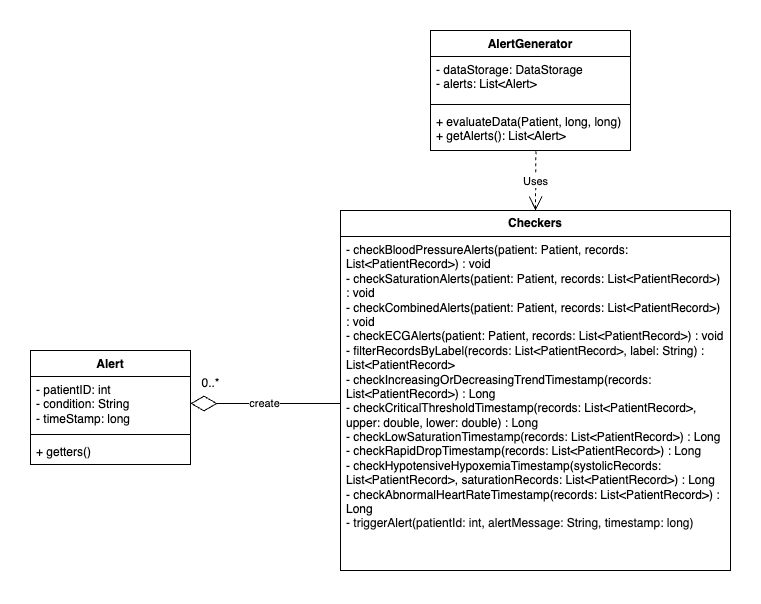

The diagram above was exported from draw.io. Its source (the exported page's mxGraphModel, read from the mxfile embedded in the PNG):
<mxGraphModel dx="1990" dy="858" grid="1" gridSize="10" guides="1" tooltips="1" connect="1" arrows="1" fold="1" page="1" pageScale="1" pageWidth="850" pageHeight="1100" math="0" shadow="0">
  <root>
    <mxCell id="0" />
    <mxCell id="1" parent="0" />
    <mxCell id="E_PWv85joiSmiCfIvzCy-7" value="&lt;b&gt;Checkers&lt;/b&gt;" style="swimlane;fontStyle=0;childLayout=stackLayout;horizontal=1;startSize=26;fillColor=none;horizontalStack=0;resizeParent=1;resizeParentMax=0;resizeLast=0;collapsible=1;marginBottom=0;whiteSpace=wrap;html=1;" vertex="1" parent="1">
      <mxGeometry x="160" y="430" width="390" height="360" as="geometry" />
    </mxCell>
    <mxCell id="E_PWv85joiSmiCfIvzCy-8" value="&lt;font face=&quot;Helvetica&quot;&gt;&lt;span style=&quot;color: var(--tw-prose-code); white-space-collapse: preserve; background-color: initial;&quot;&gt;- checkBloodPressureAlerts(patient: Patient, records: List&amp;lt;PatientRecord&amp;gt;) : void&lt;/span&gt;&lt;br&gt;&lt;/font&gt;&lt;font face=&quot;Helvetica&quot;&gt;&lt;span style=&quot;color: var(--tw-prose-code); white-space-collapse: preserve; background-color: initial;&quot;&gt;- checkSaturationAlerts(patient: Patient, records: List&amp;lt;PatientRecord&amp;gt;) : void&lt;/span&gt;&lt;br&gt;&lt;/font&gt;&lt;font face=&quot;Helvetica&quot;&gt;&lt;span style=&quot;color: var(--tw-prose-code); white-space-collapse: preserve; background-color: initial;&quot;&gt;- checkCombinedAlerts(patient: Patient, records: List&amp;lt;PatientRecord&amp;gt;) : void&lt;/span&gt;&lt;br&gt;&lt;span style=&quot;color: var(--tw-prose-code); white-space-collapse: preserve; background-color: initial;&quot;&gt;- checkECGAlerts(patient: Patient, records: List&amp;lt;PatientRecord&amp;gt;) : void&lt;/span&gt;&lt;br&gt;&lt;span style=&quot;color: var(--tw-prose-code); white-space-collapse: preserve; background-color: initial;&quot;&gt;- filterRecordsByLabel(records: List&amp;lt;PatientRecord&amp;gt;, label: String) : List&amp;lt;PatientRecord&amp;gt;&lt;/span&gt;&lt;br&gt;&lt;span style=&quot;color: var(--tw-prose-code); white-space-collapse: preserve; background-color: initial;&quot;&gt;- checkIncreasingOrDecreasingTrendTimestamp(records: List&amp;lt;PatientRecord&amp;gt;) : Long&lt;/span&gt;&lt;br&gt;&lt;span style=&quot;color: var(--tw-prose-code); white-space-collapse: preserve; background-color: initial;&quot;&gt;- checkCriticalThresholdTimestamp(records: List&amp;lt;PatientRecord&amp;gt;, upper: double, lower: double) : Long&lt;/span&gt;&lt;br&gt;&lt;span style=&quot;color: var(--tw-prose-code); white-space-collapse: preserve; background-color: initial;&quot;&gt;- checkLowSaturationTimestamp(records: List&amp;lt;PatientRecord&amp;gt;) : Long&lt;/span&gt;&lt;br&gt;&lt;span style=&quot;color: var(--tw-prose-code); white-space-collapse: preserve; background-color: initial;&quot;&gt;- checkRapidDropTimestamp(records: List&amp;lt;PatientRecord&amp;gt;) : Long&lt;/span&gt;&lt;br&gt;&lt;span style=&quot;color: var(--tw-prose-code); white-space-collapse: preserve; background-color: initial;&quot;&gt;- checkHypotensiveHypoxemiaTimestamp(systolicRecords: List&amp;lt;PatientRecord&amp;gt;, saturationRecords: List&amp;lt;PatientRecord&amp;gt;) : Long&lt;/span&gt;&lt;br&gt;&lt;span style=&quot;color: var(--tw-prose-code); white-space-collapse: preserve; background-color: initial;&quot;&gt;- checkAbnormalHeartRateTimestamp(records: List&amp;lt;PatientRecord&amp;gt;) : Long&lt;/span&gt;&lt;br&gt;&lt;span style=&quot;color: rgb(13, 13, 13); white-space-collapse: preserve; background-color: initial;&quot;&gt;- triggerAlert(patientId: int, alertMessage: String, timestamp: long)&lt;/span&gt;&lt;/font&gt;" style="text;strokeColor=none;fillColor=none;align=left;verticalAlign=top;spacingLeft=4;spacingRight=4;overflow=hidden;rotatable=0;points=[[0,0.5],[1,0.5]];portConstraint=eastwest;whiteSpace=wrap;html=1;" vertex="1" parent="E_PWv85joiSmiCfIvzCy-7">
      <mxGeometry y="26" width="390" height="334" as="geometry" />
    </mxCell>
    <mxCell id="E_PWv85joiSmiCfIvzCy-11" value="AlertGenerator" style="swimlane;fontStyle=1;align=center;verticalAlign=top;childLayout=stackLayout;horizontal=1;startSize=26;horizontalStack=0;resizeParent=1;resizeParentMax=0;resizeLast=0;collapsible=1;marginBottom=0;whiteSpace=wrap;html=1;" vertex="1" parent="1">
      <mxGeometry x="250" y="250" width="200" height="120" as="geometry" />
    </mxCell>
    <mxCell id="E_PWv85joiSmiCfIvzCy-12" value="- dataStorage: DataStorage&lt;div&gt;- alerts: List&amp;lt;Alert&amp;gt;&lt;/div&gt;" style="text;strokeColor=none;fillColor=none;align=left;verticalAlign=top;spacingLeft=4;spacingRight=4;overflow=hidden;rotatable=0;points=[[0,0.5],[1,0.5]];portConstraint=eastwest;whiteSpace=wrap;html=1;" vertex="1" parent="E_PWv85joiSmiCfIvzCy-11">
      <mxGeometry y="26" width="200" height="44" as="geometry" />
    </mxCell>
    <mxCell id="E_PWv85joiSmiCfIvzCy-13" value="" style="line;strokeWidth=1;fillColor=none;align=left;verticalAlign=middle;spacingTop=-1;spacingLeft=3;spacingRight=3;rotatable=0;labelPosition=right;points=[];portConstraint=eastwest;strokeColor=inherit;" vertex="1" parent="E_PWv85joiSmiCfIvzCy-11">
      <mxGeometry y="70" width="200" height="8" as="geometry" />
    </mxCell>
    <mxCell id="E_PWv85joiSmiCfIvzCy-14" value="+ evaluateData(Patient, long, long)&lt;div&gt;+ getAlerts(): List&amp;lt;Alert&amp;gt;&lt;/div&gt;" style="text;strokeColor=none;fillColor=none;align=left;verticalAlign=top;spacingLeft=4;spacingRight=4;overflow=hidden;rotatable=0;points=[[0,0.5],[1,0.5]];portConstraint=eastwest;whiteSpace=wrap;html=1;" vertex="1" parent="E_PWv85joiSmiCfIvzCy-11">
      <mxGeometry y="78" width="200" height="42" as="geometry" />
    </mxCell>
    <mxCell id="E_PWv85joiSmiCfIvzCy-15" value="Uses" style="endArrow=open;endSize=12;dashed=1;html=1;rounded=0;entryX=0.5;entryY=0;entryDx=0;entryDy=0;exitX=0.527;exitY=1.016;exitDx=0;exitDy=0;exitPerimeter=0;" edge="1" parent="1" source="E_PWv85joiSmiCfIvzCy-14" target="E_PWv85joiSmiCfIvzCy-7">
      <mxGeometry width="160" relative="1" as="geometry">
        <mxPoint x="480" y="290" as="sourcePoint" />
        <mxPoint x="480" y="390" as="targetPoint" />
      </mxGeometry>
    </mxCell>
    <mxCell id="E_PWv85joiSmiCfIvzCy-16" value="Alert" style="swimlane;fontStyle=1;align=center;verticalAlign=top;childLayout=stackLayout;horizontal=1;startSize=26;horizontalStack=0;resizeParent=1;resizeParentMax=0;resizeLast=0;collapsible=1;marginBottom=0;whiteSpace=wrap;html=1;" vertex="1" parent="1">
      <mxGeometry x="-150" y="570" width="160" height="114" as="geometry" />
    </mxCell>
    <mxCell id="E_PWv85joiSmiCfIvzCy-17" value="- patientID: int&lt;div&gt;- condition: String&lt;/div&gt;&lt;div&gt;- timeStamp: long&lt;/div&gt;" style="text;strokeColor=none;fillColor=none;align=left;verticalAlign=top;spacingLeft=4;spacingRight=4;overflow=hidden;rotatable=0;points=[[0,0.5],[1,0.5]];portConstraint=eastwest;whiteSpace=wrap;html=1;" vertex="1" parent="E_PWv85joiSmiCfIvzCy-16">
      <mxGeometry y="26" width="160" height="54" as="geometry" />
    </mxCell>
    <mxCell id="E_PWv85joiSmiCfIvzCy-18" value="" style="line;strokeWidth=1;fillColor=none;align=left;verticalAlign=middle;spacingTop=-1;spacingLeft=3;spacingRight=3;rotatable=0;labelPosition=right;points=[];portConstraint=eastwest;strokeColor=inherit;" vertex="1" parent="E_PWv85joiSmiCfIvzCy-16">
      <mxGeometry y="80" width="160" height="8" as="geometry" />
    </mxCell>
    <mxCell id="E_PWv85joiSmiCfIvzCy-19" value="+ getters()" style="text;strokeColor=none;fillColor=none;align=left;verticalAlign=top;spacingLeft=4;spacingRight=4;overflow=hidden;rotatable=0;points=[[0,0.5],[1,0.5]];portConstraint=eastwest;whiteSpace=wrap;html=1;" vertex="1" parent="E_PWv85joiSmiCfIvzCy-16">
      <mxGeometry y="88" width="160" height="26" as="geometry" />
    </mxCell>
    <mxCell id="E_PWv85joiSmiCfIvzCy-20" value="create" style="endArrow=diamondThin;endFill=0;endSize=24;html=1;rounded=0;entryX=1;entryY=0.5;entryDx=0;entryDy=0;exitX=0;exitY=0.5;exitDx=0;exitDy=0;" edge="1" parent="1" source="E_PWv85joiSmiCfIvzCy-8" target="E_PWv85joiSmiCfIvzCy-17">
      <mxGeometry width="160" relative="1" as="geometry">
        <mxPoint x="40" y="730" as="sourcePoint" />
        <mxPoint x="200" y="730" as="targetPoint" />
      </mxGeometry>
    </mxCell>
    <mxCell id="E_PWv85joiSmiCfIvzCy-21" value="0..*" style="text;html=1;align=center;verticalAlign=middle;resizable=0;points=[];autosize=1;strokeColor=none;fillColor=none;" vertex="1" parent="1">
      <mxGeometry x="10" y="588" width="40" height="30" as="geometry" />
    </mxCell>
  </root>
</mxGraphModel>